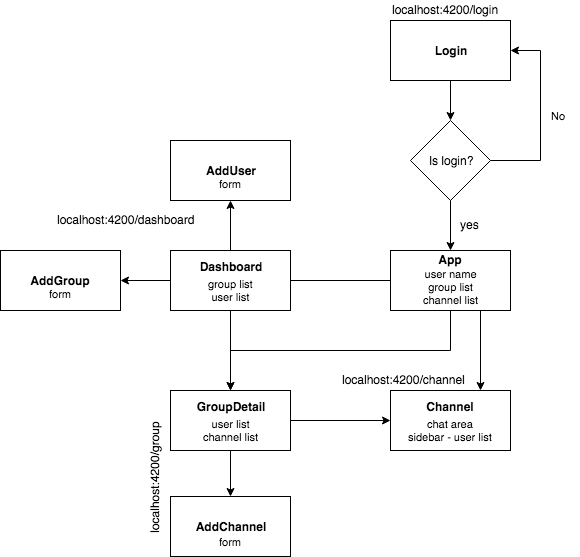

The diagram above was exported from draw.io. Its source (the exported page's mxGraphModel, read from the mxfile embedded in the PNG):
<mxGraphModel dx="1933" dy="863" grid="1" gridSize="10" guides="1" tooltips="1" connect="1" arrows="1" fold="1" page="1" pageScale="1" pageWidth="827" pageHeight="1169" math="0" shadow="0">
  <root>
    <mxCell id="0" />
    <mxCell id="1" parent="0" />
    <mxCell id="2" style="edgeStyle=orthogonalEdgeStyle;rounded=0;orthogonalLoop=1;jettySize=auto;html=1;exitX=0;exitY=0.5;exitDx=0;exitDy=0;entryX=1;entryY=0.5;entryDx=0;entryDy=0;startArrow=none;startFill=0;endArrow=none;endFill=0;" edge="1" source="5" target="15" parent="1">
      <mxGeometry relative="1" as="geometry" />
    </mxCell>
    <mxCell id="3" style="edgeStyle=orthogonalEdgeStyle;rounded=0;orthogonalLoop=1;jettySize=auto;html=1;exitX=0.5;exitY=1;exitDx=0;exitDy=0;fontSize=11;" edge="1" source="5" target="21" parent="1">
      <mxGeometry relative="1" as="geometry" />
    </mxCell>
    <mxCell id="4" style="edgeStyle=orthogonalEdgeStyle;rounded=0;orthogonalLoop=1;jettySize=auto;html=1;exitX=0.75;exitY=1;exitDx=0;exitDy=0;entryX=0.75;entryY=0;entryDx=0;entryDy=0;fontSize=11;" edge="1" source="5" target="25" parent="1">
      <mxGeometry relative="1" as="geometry" />
    </mxCell>
    <mxCell id="5" value="&lt;b&gt;App&lt;br&gt;&lt;br&gt;&lt;br&gt;&lt;br&gt;&lt;/b&gt;" style="rounded=0;whiteSpace=wrap;html=1;strokeWidth=1;" vertex="1" parent="1">
      <mxGeometry x="330" y="1460" width="120" height="60" as="geometry" />
    </mxCell>
    <mxCell id="6" style="edgeStyle=orthogonalEdgeStyle;rounded=0;orthogonalLoop=1;jettySize=auto;html=1;exitX=0.5;exitY=1;exitDx=0;exitDy=0;entryX=0.5;entryY=0;entryDx=0;entryDy=0;" edge="1" source="7" target="10" parent="1">
      <mxGeometry relative="1" as="geometry" />
    </mxCell>
    <mxCell id="7" value="Login" style="rounded=0;whiteSpace=wrap;html=1;strokeWidth=1;fontStyle=1" vertex="1" parent="1">
      <mxGeometry x="330" y="1230" width="120" height="60" as="geometry" />
    </mxCell>
    <mxCell id="8" style="edgeStyle=orthogonalEdgeStyle;rounded=0;orthogonalLoop=1;jettySize=auto;html=1;exitX=0.5;exitY=1;exitDx=0;exitDy=0;entryX=0.5;entryY=0;entryDx=0;entryDy=0;" edge="1" source="10" target="5" parent="1">
      <mxGeometry relative="1" as="geometry" />
    </mxCell>
    <mxCell id="9" style="edgeStyle=orthogonalEdgeStyle;rounded=0;orthogonalLoop=1;jettySize=auto;html=1;exitX=1;exitY=0.5;exitDx=0;exitDy=0;entryX=1;entryY=0.5;entryDx=0;entryDy=0;fontSize=11;" edge="1" source="10" target="7" parent="1">
      <mxGeometry relative="1" as="geometry">
        <Array as="points">
          <mxPoint x="480" y="1370" />
          <mxPoint x="480" y="1260" />
        </Array>
      </mxGeometry>
    </mxCell>
    <mxCell id="10" value="Is login?" style="rhombus;whiteSpace=wrap;html=1;strokeWidth=1;" vertex="1" parent="1">
      <mxGeometry x="350" y="1330" width="80" height="80" as="geometry" />
    </mxCell>
    <mxCell id="11" value="yes" style="text;html=1;resizable=0;points=[];autosize=1;align=left;verticalAlign=top;spacingTop=-4;" vertex="1" parent="1">
      <mxGeometry x="398" y="1425" width="30" height="20" as="geometry" />
    </mxCell>
    <mxCell id="12" style="edgeStyle=orthogonalEdgeStyle;rounded=0;orthogonalLoop=1;jettySize=auto;html=1;exitX=0.5;exitY=1;exitDx=0;exitDy=0;entryX=0.5;entryY=0;entryDx=0;entryDy=0;" edge="1" source="15" target="21" parent="1">
      <mxGeometry relative="1" as="geometry">
        <mxPoint x="60" y="1600" as="targetPoint" />
      </mxGeometry>
    </mxCell>
    <mxCell id="13" style="edgeStyle=orthogonalEdgeStyle;rounded=0;orthogonalLoop=1;jettySize=auto;html=1;exitX=0;exitY=0.5;exitDx=0;exitDy=0;entryX=1;entryY=0.5;entryDx=0;entryDy=0;fontSize=11;" edge="1" source="15" target="23" parent="1">
      <mxGeometry relative="1" as="geometry" />
    </mxCell>
    <mxCell id="14" style="edgeStyle=orthogonalEdgeStyle;rounded=0;orthogonalLoop=1;jettySize=auto;html=1;exitX=0.5;exitY=0;exitDx=0;exitDy=0;entryX=0.5;entryY=1;entryDx=0;entryDy=0;fontSize=11;" edge="1" source="15" target="28" parent="1">
      <mxGeometry relative="1" as="geometry" />
    </mxCell>
    <mxCell id="15" value="&lt;b&gt;Dashboard&lt;br&gt;&lt;br&gt;&lt;br&gt;&lt;/b&gt;" style="rounded=0;whiteSpace=wrap;html=1;strokeWidth=1;" vertex="1" parent="1">
      <mxGeometry x="110" y="1460" width="120" height="60" as="geometry" />
    </mxCell>
    <mxCell id="16" value="localhost:4200/dashboard" style="text;html=1;resizable=0;points=[];autosize=1;align=left;verticalAlign=top;spacingTop=-4;" vertex="1" parent="1">
      <mxGeometry x="-5" y="1420" width="150" height="20" as="geometry" />
    </mxCell>
    <mxCell id="17" value="user name&lt;br style=&quot;font-size: 11px;&quot;&gt;group list&lt;br style=&quot;font-size: 11px;&quot;&gt;channel list" style="text;html=1;resizable=0;points=[];autosize=1;align=center;verticalAlign=top;spacingTop=-4;fontSize=11;" vertex="1" parent="1">
      <mxGeometry x="350" y="1475" width="80" height="40" as="geometry" />
    </mxCell>
    <mxCell id="18" value="group list&lt;br style=&quot;font-size: 11px;&quot;&gt;user list" style="text;html=1;resizable=0;points=[];autosize=1;align=center;verticalAlign=top;spacingTop=-4;fontSize=11;" vertex="1" parent="1">
      <mxGeometry x="140" y="1485" width="60" height="30" as="geometry" />
    </mxCell>
    <mxCell id="19" style="edgeStyle=orthogonalEdgeStyle;rounded=0;orthogonalLoop=1;jettySize=auto;html=1;exitX=1;exitY=0.5;exitDx=0;exitDy=0;entryX=0;entryY=0.5;entryDx=0;entryDy=0;fontSize=11;" edge="1" source="21" target="25" parent="1">
      <mxGeometry relative="1" as="geometry" />
    </mxCell>
    <mxCell id="20" style="edgeStyle=orthogonalEdgeStyle;rounded=0;orthogonalLoop=1;jettySize=auto;html=1;exitX=0.5;exitY=1;exitDx=0;exitDy=0;entryX=0.5;entryY=0;entryDx=0;entryDy=0;fontSize=11;" edge="1" source="21" target="27" parent="1">
      <mxGeometry relative="1" as="geometry" />
    </mxCell>
    <mxCell id="21" value="GroupDetail&lt;br&gt;&lt;br&gt;&lt;br&gt;" style="rounded=0;whiteSpace=wrap;html=1;strokeWidth=1;fontStyle=1" vertex="1" parent="1">
      <mxGeometry x="110" y="1600" width="120" height="60" as="geometry" />
    </mxCell>
    <mxCell id="22" value="localhost:4200/group" style="text;html=1;resizable=0;points=[];autosize=1;align=left;verticalAlign=top;spacingTop=-4;rotation=-90;" vertex="1" parent="1">
      <mxGeometry x="30" y="1670" width="130" height="20" as="geometry" />
    </mxCell>
    <mxCell id="23" value="AddGroup" style="rounded=0;whiteSpace=wrap;html=1;fontStyle=1" vertex="1" parent="1">
      <mxGeometry x="-60" y="1460" width="120" height="60" as="geometry" />
    </mxCell>
    <mxCell id="24" value="localhost:4200/login" style="text;html=1;resizable=0;points=[];autosize=1;align=left;verticalAlign=top;spacingTop=-4;" vertex="1" parent="1">
      <mxGeometry x="330" y="1210" width="120" height="20" as="geometry" />
    </mxCell>
    <mxCell id="25" value="&lt;b&gt;Channel&lt;br&gt;&lt;br&gt;&lt;br&gt;&lt;/b&gt;" style="rounded=0;whiteSpace=wrap;html=1;" vertex="1" parent="1">
      <mxGeometry x="330" y="1600" width="120" height="60" as="geometry" />
    </mxCell>
    <mxCell id="26" value="localhost:4200/channel" style="text;html=1;resizable=0;points=[];autosize=1;align=left;verticalAlign=top;spacingTop=-4;" vertex="1" parent="1">
      <mxGeometry x="280" y="1580" width="140" height="20" as="geometry" />
    </mxCell>
    <mxCell id="27" value="AddChannel" style="rounded=0;whiteSpace=wrap;html=1;fontStyle=1" vertex="1" parent="1">
      <mxGeometry x="110" y="1706" width="120" height="60" as="geometry" />
    </mxCell>
    <mxCell id="28" value="AddUser" style="rounded=0;whiteSpace=wrap;html=1;fontStyle=1" vertex="1" parent="1">
      <mxGeometry x="110" y="1350" width="120" height="60" as="geometry" />
    </mxCell>
    <mxCell id="29" value="No" style="text;html=1;resizable=0;points=[];autosize=1;align=left;verticalAlign=top;spacingTop=-4;fontSize=11;" vertex="1" parent="1">
      <mxGeometry x="489" y="1317" width="30" height="10" as="geometry" />
    </mxCell>
    <mxCell id="30" value="chat area&lt;br&gt;sidebar - user list" style="text;html=1;resizable=0;points=[];autosize=1;align=center;verticalAlign=top;spacingTop=-4;fontSize=11;" vertex="1" parent="1">
      <mxGeometry x="340" y="1625" width="100" height="30" as="geometry" />
    </mxCell>
    <mxCell id="31" value="user list&lt;br&gt;channel list" style="text;html=1;resizable=0;points=[];autosize=1;align=center;verticalAlign=top;spacingTop=-4;fontSize=11;" vertex="1" parent="1">
      <mxGeometry x="135" y="1625" width="70" height="30" as="geometry" />
    </mxCell>
    <mxCell id="32" value="form" style="text;html=1;resizable=0;points=[];autosize=1;align=center;verticalAlign=top;spacingTop=-4;fontSize=11;" vertex="1" parent="1">
      <mxGeometry x="-20" y="1495" width="40" height="10" as="geometry" />
    </mxCell>
    <mxCell id="33" value="form" style="text;html=1;resizable=0;points=[];autosize=1;align=center;verticalAlign=top;spacingTop=-4;fontSize=11;" vertex="1" parent="1">
      <mxGeometry x="150" y="1385" width="40" height="10" as="geometry" />
    </mxCell>
    <mxCell id="34" value="form" style="text;html=1;resizable=0;points=[];autosize=1;align=center;verticalAlign=top;spacingTop=-4;fontSize=11;" vertex="1" parent="1">
      <mxGeometry x="150" y="1743" width="40" height="10" as="geometry" />
    </mxCell>
  </root>
</mxGraphModel>